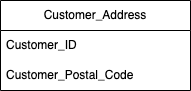

The diagram above was exported from draw.io. Its source (the exported page's mxGraphModel, read from the mxfile embedded in the PNG):
<mxGraphModel dx="1005" dy="585" grid="1" gridSize="10" guides="1" tooltips="1" connect="1" arrows="1" fold="1" page="1" pageScale="1" pageWidth="850" pageHeight="1100" math="0" shadow="0">
  <root>
    <mxCell id="0" />
    <mxCell id="1" parent="0" />
    <mxCell id="bi7I5vAhAuPamriiWKBa-1" value="Customer_Address" style="swimlane;fontStyle=0;childLayout=stackLayout;horizontal=1;startSize=30;horizontalStack=0;resizeParent=1;resizeParentMax=0;resizeLast=0;collapsible=1;marginBottom=0;whiteSpace=wrap;html=1;" vertex="1" parent="1">
      <mxGeometry x="200" y="70" width="190" height="90" as="geometry" />
    </mxCell>
    <mxCell id="bi7I5vAhAuPamriiWKBa-2" value="Customer_ID" style="text;strokeColor=none;fillColor=none;align=left;verticalAlign=middle;spacingLeft=4;spacingRight=4;overflow=hidden;points=[[0,0.5],[1,0.5]];portConstraint=eastwest;rotatable=0;whiteSpace=wrap;html=1;" vertex="1" parent="bi7I5vAhAuPamriiWKBa-1">
      <mxGeometry y="30" width="190" height="30" as="geometry" />
    </mxCell>
    <mxCell id="bi7I5vAhAuPamriiWKBa-3" value="Customer_Postal_Code" style="text;strokeColor=none;fillColor=none;align=left;verticalAlign=middle;spacingLeft=4;spacingRight=4;overflow=hidden;points=[[0,0.5],[1,0.5]];portConstraint=eastwest;rotatable=0;whiteSpace=wrap;html=1;" vertex="1" parent="bi7I5vAhAuPamriiWKBa-1">
      <mxGeometry y="60" width="190" height="30" as="geometry" />
    </mxCell>
  </root>
</mxGraphModel>